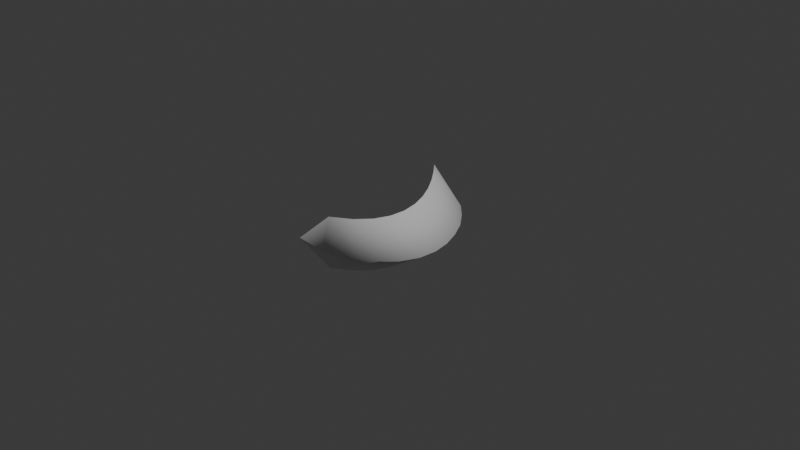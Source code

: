 # Source: GroundSlash.blend  (saved by Blender 4.4.32; exported with 4.5.12 LTS)
import bpy
from mathutils import Matrix  # noqa: F401  (used for matrix-valued properties, if any)

bpy.ops.wm.read_factory_settings(use_empty=True)
scene = bpy.context.scene
scene.name = 'Scene'

# ---- collections
col_collection = bpy.data.collections.new('Collection'); scene.collection.children.link(col_collection)

# ---- world
world_world = bpy.data.worlds.new('World'); scene.world = world_world
world_world.use_nodes = True; world_world.node_tree.nodes.clear()
_N = world_world.node_tree.nodes; _L = world_world.node_tree.links
n0 = _N.new('ShaderNodeOutputWorld'); n0.name = 'World Output'; n0.location = (300, 300)
n1 = _N.new('ShaderNodeBackground'); n1.name = 'Background'; n1.location = (10, 300)
n1.inputs[0].default_value = (0.05088, 0.05088, 0.05088, 1.0)
_L.new(n1.outputs[0], n0.inputs[0])
n0.is_active_output = True
world_world.color = (0.05088, 0.05088, 0.05088)
world_world.sun_shadow_jitter_overblur = 0.0

# ---- cameras
cam_camera = bpy.data.cameras.new('Camera')
cam_camera.clip_end = 100.0
cam_camera.ortho_scale = 7.314

# ---- lights
light_light = bpy.data.lights.new('Light', 'POINT')
light_light.energy = 1000.0
light_light.shadow_soft_size = 0.1

# ---- meshes
me_b_ziercurve = bpy.data.meshes.new('BézierCurve')
me_b_ziercurve.from_pydata([(-0.9402, -0.4147, -0.02953), (-0.9402, -0.4147, -0.006654), (-0.8119, -0.2911, -0.2992), (-0.8119, -0.2911, 0.263), (-0.6643, -0.1604, -0.2992), (-0.6643, -0.1604, 0.263), (-0.5015, -0.03149, -0.2992), (-0.5015, -0.03149, 0.263), (-0.3279, 0.08675, -0.2992), (-0.3279, 0.08675, 0.263), (-0.1478, 0.1855, -0.2992), (-0.1478, 0.1855, 0.263), (0.03444, 0.2558, -0.2992), (0.03444, 0.2558, 0.263), (0.2146, 0.2889, -0.2992), (0.2146, 0.2889, 0.263), (0.3884, 0.2759, -0.2992), (0.3884, 0.2759, 0.263), (0.5516, 0.2078, -0.2992), (0.5516, 0.2078, 0.263), (0.6997, 0.076, -0.2992), (0.6997, 0.076, 0.263), (0.8285, -0.1286, -0.2992), (0.8285, -0.1286, 0.263), (0.9897, -0.3735, -0.002071), (0.9936, -0.3768, 0.003618), (-0.849, -0.1293, 0.0), (-0.7739, 0.05123, 0.0), (-0.6577, 0.2416, 0.007867), (-0.5102, 0.3917, 0.001984), (-0.3301, 0.5348, 0.0), (-0.1379, 0.6401, 0.0), (0.05662, 0.7152, 0.0), (0.2489, 0.7505, 0.0), (0.4344, 0.7366, 0.0), (0.6085, 0.664, 0.0), (0.7666, 0.5233, 0.0), (0.9041, 0.305, 0.0), (1.016, -0.0003823, 0.0)], [], [(26, 27, 2, 0), (27, 28, 4, 2), (28, 29, 6, 4), (29, 30, 8, 6), (30, 31, 10, 8), (31, 32, 12, 10), (32, 33, 14, 12), (33, 34, 16, 14), (34, 35, 18, 16), (35, 36, 20, 18), (36, 37, 22, 20), (37, 38, 24, 22), (23, 25, 38, 37), (21, 23, 37, 36), (19, 21, 36, 35), (17, 19, 35, 34), (15, 17, 34, 33), (13, 15, 33, 32), (11, 13, 32, 31), (9, 11, 31, 30), (7, 9, 30, 29), (5, 7, 29, 28), (3, 5, 28, 27), (1, 3, 27, 26)])
me_b_ziercurve.polygons.foreach_set('use_smooth', [True] * 24)
_uv = me_b_ziercurve.uv_layers.new(name='UVMap')
_uv.uv.foreach_set('vector', [0.9971, 1.967e-06, 0.9969, 0.08334, 0.001837, 0.08333, 0.002004, 0.0, 0.9969, 0.08334, 0.9968, 0.1667, 0.00167, 0.1667, 0.001837, 0.08333, 0.9968, 0.1667, 0.9966, 0.25, 0.001503, 0.25, 0.00167, 0.1667, 0.9966, 0.25, 0.9964, 0.3333, 0.001336, 0.3333, 0.001503, 0.25, 0.9964, 0.3333, 0.9963, 0.4167, 0.001169, 0.4167, 0.001336, 0.3333, 0.9963, 0.4167, 0.9961, 0.5, 0.001002, 0.5, 0.001169, 0.4167, 0.9961, 0.5, 0.9959, 0.5833, 0.0008351, 0.5833, 0.001002, 0.5, 0.9959, 0.5833, 0.9958, 0.6667, 0.000668, 0.6667, 0.0008351, 0.5833, 0.9958, 0.6667, 0.9956, 0.75, 0.000501, 0.75, 0.000668, 0.6667, 0.9956, 0.75, 0.9954, 0.8333, 0.000334, 0.8333, 0.000501, 0.75, 0.9954, 0.8333, 0.9953, 0.9167, 0.000167, 0.9167, 0.000334, 0.8333, 0.9953, 0.9167, 0.9951, 1.0, 0.0, 1.0, 0.000167, 0.9167, -0.000834, 0.9157, -0.001001, 0.999, 0.9951, 1.0, 0.9953, 0.9167, -0.000667, 0.8323, -0.000834, 0.9157, 0.9953, 0.9167, 0.9954, 0.8333, -0.0005, 0.749, -0.000667, 0.8323, 0.9954, 0.8333, 0.9956, 0.75, -0.000333, 0.6657, -0.0005, 0.749, 0.9956, 0.75, 0.9958, 0.6667, -0.000166, 0.5823, -0.000333, 0.6657, 0.9958, 0.6667, 0.9959, 0.5833, 1.013e-06, 0.499, -0.000166, 0.5823, 0.9959, 0.5833, 0.9961, 0.5, 0.000168, 0.4157, 1.013e-06, 0.499, 0.9961, 0.5, 0.9963, 0.4167, 0.000335, 0.3323, 0.000168, 0.4157, 0.9963, 0.4167, 0.9964, 0.3333, 0.000502, 0.249, 0.000335, 0.3323, 0.9964, 0.3333, 0.9966, 0.25, 0.000669, 0.1657, 0.000502, 0.249, 0.9966, 0.25, 0.9968, 0.1667, 0.000836, 0.08233, 0.000669, 0.1657, 0.9968, 0.1667, 0.9969, 0.08334, 0.001003, -0.001001, 0.000836, 0.08233, 0.9969, 0.08334, 0.9971, 1.967e-06])
me_b_ziercurve.auto_texspace = False
me_b_ziercurve.update()

# ---- objects
ob_light = bpy.data.objects.new('Light', light_light)
ob_camera = bpy.data.objects.new('Camera', cam_camera)
ob_b_ziercurve = bpy.data.objects.new('BézierCurve', me_b_ziercurve)

# ---- transforms, parenting, visibility, modifiers, constraints
ob_light.location = (4.076, 1.005, 5.904)
ob_light.rotation_euler = (0.6503, 0.05522, 1.866)
ob_light.lock_rotations_4d = False
ob_light.empty_display_type = 'ARROWS'
ob_light.color = (0.0, 0.0, 0.0, 0.0)
ob_light.lineart.crease_threshold = 0.0
ob_camera.location = (7.359, -6.926, 4.958)
ob_camera.rotation_euler = (1.109, 0.0, 0.8149)
ob_camera.lock_rotations_4d = False
ob_camera.empty_display_type = 'ARROWS'
ob_camera.color = (0.0, 0.0, 0.0, 0.0)
ob_camera.display_type = 'WIRE'
ob_camera.lineart.crease_threshold = 0.0
ob_b_ziercurve.location = (0.0, 0.0, 0.0)
ob_b_ziercurve.rotation_euler = (0.0, -0.0, -1.547)

# ---- collection membership
col_collection.objects.link(ob_light)
col_collection.objects.link(ob_camera)
col_collection.objects.link(ob_b_ziercurve)

# ---- scene / render settings (as saved in the file)
scene.camera = ob_camera
scene.frame_start = 1; scene.frame_end = 250; scene.frame_set(1)
scene.render.engine = 'BLENDER_EEVEE_NEXT'
bpy.context.view_layer.update()
